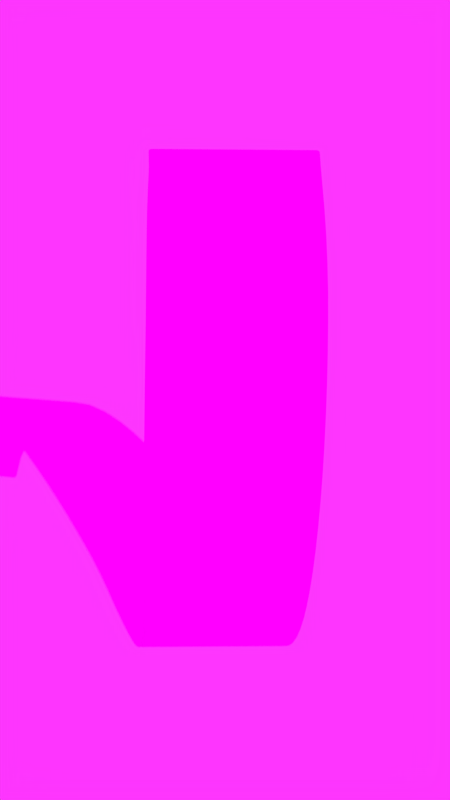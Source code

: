 # Source: wristband.blend  (saved by Blender 2.78.0; exported with 4.5.12 LTS)
import bpy
from mathutils import Matrix  # noqa: F401  (used for matrix-valued properties, if any)

bpy.ops.wm.read_factory_settings(use_empty=True)
scene = bpy.context.scene
scene.name = 'not-blurred'

# ---- collections
col_collection_1_002 = bpy.data.collections.new('Collection 1.002'); scene.collection.children.link(col_collection_1_002)

# ---- images (referenced by path relative to the original .blend; pixels are not part of the script)
import os
ASSET_DIR = os.environ.get("B2B_ASSET_DIR", "")  # directory of the original .blend (textures are referenced by path, not embedded)
HERE = os.path.dirname(os.path.abspath(__file__))  # packed textures are extracted next to this script under _unpacked/

def load_image(name, relpath, width, height, colorspace="sRGB"):
    """Load a texture the original file referenced (path relative to the .blend, or extracted next to this script)."""
    p = next((c for c in (os.path.join(HERE, relpath), os.path.join(ASSET_DIR, relpath)) if relpath and os.path.exists(c)), "")
    if p:
        img = bpy.data.images.load(p, check_existing=True)
        img.name = name
    else:  # same state as the original file: an image datablock whose file is absent (Cycles renders it pink)
        img = bpy.data.images.new(name, width, height)
        img.source = "FILE"
        img.filepath = "//" + (relpath or name)
    img.colorspace_settings.name = colorspace
    return img
img_scanned_image_png = load_image('Scanned Image.png', 'Scanned Image.png', 1024, 1024, 'sRGB')
img_environment_jpg = load_image('environment.jpg', '', 1024, 1024, 'sRGB')

# ---- materials (node trees are filled in below, after node groups)
mat_material_012 = bpy.data.materials.new('Material.012')
mat_material_012.alpha_threshold = 0.0
mat_material_012.roughness = 0.5
mat_material_013 = bpy.data.materials.new('Material.013')
mat_material_013.alpha_threshold = 0.0
mat_material_013.roughness = 0.5
mat_scanned_image_006 = bpy.data.materials.new('Scanned Image.006')
mat_scanned_image_006.alpha_threshold = 0.0
mat_scanned_image_006.roughness = 0.5

# ---- material node trees
mat_material_012.use_nodes = True; mat_material_012.node_tree.nodes.clear()
_N = mat_material_012.node_tree.nodes; _L = mat_material_012.node_tree.links
n0 = _N.new('ShaderNodeOutputMaterial'); n0.name = 'Material Output'; n0.location = (300, 300)
n1 = _N.new('ShaderNodeEmission'); n1.name = 'Emission'; n1.location = (10, 300)
n1.inputs[0].default_value = (0.688, 0.7587, 0.8, 1.0)
n1.inputs[1].default_value = 3.4
_L.new(n1.outputs[0], n0.inputs[0])
n0.is_active_output = True
mat_material_013.use_nodes = True; mat_material_013.node_tree.nodes.clear()
_N = mat_material_013.node_tree.nodes; _L = mat_material_013.node_tree.links
n0 = _N.new('ShaderNodeOutputMaterial'); n0.name = 'Material Output'; n0.location = (300, 300)
n1 = _N.new('ShaderNodeEmission'); n1.name = 'Emission'; n1.location = (10, 300)
n1.inputs[0].default_value = (1.0, 0.9887, 0.968, 1.0)
n1.inputs[1].default_value = 1.29
_L.new(n1.outputs[0], n0.inputs[0])
n0.is_active_output = True
mat_scanned_image_006.use_nodes = True; mat_scanned_image_006.node_tree.nodes.clear()
_N = mat_scanned_image_006.node_tree.nodes; _L = mat_scanned_image_006.node_tree.links
n0 = _N.new('ShaderNodeOutputMaterial'); n0.name = 'Material Output'; n0.location = (300, 300)
n1 = _N.new('ShaderNodeTexImage'); n1.name = 'Image Texture'; n1.location = (-100, 300)
n1.width = 140
n1.image = img_scanned_image_png
n2 = _N.new('ShaderNodeBsdfDiffuse'); n2.name = 'Diffuse BSDF'; n2.location = (100, 300)
_L.new(n1.outputs[0], n2.inputs[0])
_L.new(n2.outputs[0], n0.inputs[0])
n0.is_active_output = True

# ---- world
world_light_current_006 = bpy.data.worlds.new('light-current.006'); scene.world = world_light_current_006
world_light_current_006.use_nodes = True; world_light_current_006.node_tree.nodes.clear()
_N = world_light_current_006.node_tree.nodes; _L = world_light_current_006.node_tree.links
n0 = _N.new('ShaderNodeTexEnvironment'); n0.name = 'Environment Texture'; n0.location = (-380, 310)
n0.width = 140
n0.image = img_environment_jpg
n1 = _N.new('ShaderNodeOutputWorld'); n1.name = 'World Output'; n1.location = (653, 297)
n2 = _N.new('ShaderNodeLightPath'); n2.name = 'Light Path'; n2.location = (175, 138)
n3 = _N.new('ShaderNodeBackground'); n3.name = 'Background.001'; n3.location = (365, 37)
n3.inputs[0].default_value = (0.749, 0.8281, 0.8994, 1.0)
n3.inputs[1].default_value = 1.4
n4 = _N.new('ShaderNodeRGBCurve'); n4.name = 'RGB Curves'; n4.location = (-178, 261)
n4.width = 235
_c = n4.mapping.curves[3]
while len(_c.points) > 2: _c.points.remove(_c.points[-1])
_c.points[0].location = (0.06075, 0.0375); _c.points[0].handle_type = 'AUTO'
_c.points[1].location = (0.25234, 0.10625); _c.points[1].handle_type = 'AUTO'
_p = _c.points.new(0.55627, 0.45); _p.handle_type = 'AUTO'
_p = _c.points.new(0.97196, 0.69375); _p.handle_type = 'AUTO'
n4.mapping.update()
n5 = _N.new('ShaderNodeMixShader'); n5.name = 'Mix Shader'; n5.location = (630, 165)
n5.width = 100
n6 = _N.new('ShaderNodeBackground'); n6.name = 'Background'; n6.location = (327, 271)
n6.inputs[1].default_value = 1.4
_L.new(n0.outputs[0], n4.inputs[1])
_L.new(n4.outputs[0], n6.inputs[0])
_L.new(n3.outputs[0], n5.inputs[2])
_L.new(n2.outputs[0], n5.inputs[0])
_L.new(n6.outputs[0], n5.inputs[1])
_L.new(n6.outputs[0], n1.inputs[0])
n1.is_active_output = True
world_light_current_006.color = (0.05088, 0.05088, 0.05088)
world_light_current_006.use_sun_shadow = False
world_light_current_006.sun_shadow_jitter_overblur = 0.0
world_light_current_006.cycles.sampling_method = 'MANUAL'

# ---- cameras
cam_camera_006 = bpy.data.cameras.new('Camera.006')
cam_camera_006.clip_end = 100.0
cam_camera_006.lens = 54.06
cam_camera_006.sensor_width = 32.0
cam_camera_006.sensor_height = 18.0
cam_camera_006.display_size = 2.0
cam_camera_006.dof.use_dof = True
cam_camera_006.dof.focus_distance = 0.0
cam_camera_006.dof.aperture_fstop = 0.2457

# ---- meshes
me_plane_018 = bpy.data.meshes.new('Plane.018')
me_plane_018.from_pydata([(-1.0, -1.0, 0.0), (1.0, -1.0, 0.0), (-1.0, 1.0, 0.0), (1.0, 1.0, 0.0)], [], [(0, 1, 3, 2)])
me_plane_018.materials.append(mat_material_012)
me_plane_018.use_remesh_preserve_volume = False
me_plane_018.use_remesh_preserve_attributes = False
me_plane_018.use_mirror_vertex_groups = False
me_plane_018.update()
me_plane_019 = bpy.data.meshes.new('Plane.019')
me_plane_019.from_pydata([(-1.0, -1.0, 0.0), (1.0, -1.0, 0.0), (-1.0, 1.0, 0.0), (1.0, 1.0, 0.0)], [], [(0, 1, 3, 2)])
me_plane_019.materials.append(mat_material_013)
me_plane_019.use_remesh_preserve_volume = False
me_plane_019.use_remesh_preserve_attributes = False
me_plane_019.use_mirror_vertex_groups = False
me_plane_019.update()
me_scanned_image_006 = bpy.data.meshes.new('Scanned Image.006')
me_scanned_image_006.from_pydata([(-0.07159, -0.2423, -0.02213), (-0.07205, -0.2309, -0.044), (-0.07247, -0.218, -0.06501), (-0.07262, -0.2027, -0.08432), (-0.07273, -0.185, -0.1013), (-0.07283, -0.1652, -0.1158), (-0.07299, -0.1439, -0.1279), (-0.07333, -0.1214, -0.1378), (-0.07369, -0.09804, -0.1454), (-0.07407, -0.074, -0.1507), (-0.07448, -0.04951, -0.1538), (-0.07491, -0.0248, -0.1547), (-0.07537, -3.497e-05, -0.1534), (-0.07585, 0.02459, -0.15), (-0.07636, 0.0489, -0.1446), (-0.07692, 0.07272, -0.1372), (-0.07751, 0.09589, -0.1278), (-0.07816, 0.1182, -0.1165), (-0.07888, 0.1396, -0.1034), (-0.07971, 0.1597, -0.08847), (-0.08069, 0.1785, -0.0719), (-0.08186, 0.1958, -0.05378), (-0.08333, 0.2114, -0.03422), (-0.08535, 0.2253, -0.01347), (-0.088, 0.2374, 0.008282), (-0.09132, 0.2475, 0.03084), (-0.09533, 0.2554, 0.05399), (-0.1, 0.2614, 0.07738), (-0.1053, 0.2653, 0.1007), (-0.1111, 0.2672, 0.1238), (-0.1175, 0.2671, 0.1472), (-0.1246, 0.2649, 0.1705), (-0.1327, 0.2604, 0.1929), (-0.1416, 0.254, 0.2134), (-0.1513, 0.2456, 0.2317), (-0.1618, 0.2354, 0.2482), (-0.1728, 0.2232, 0.2626), (-0.1842, 0.2094, 0.2748), (-0.196, 0.1941, 0.2845), (-0.2081, 0.1778, 0.2917), (-0.2201, 0.1608, 0.2963), (-0.2322, 0.1436, 0.2985), (-0.2442, 0.1265, 0.2984), (-0.2563, 0.1091, 0.2953), (-0.2734, 0.08868, 0.285), (-0.2911, 0.07377, 0.2681), (-0.3079, 0.06769, 0.2449), (-0.3243, 0.06884, 0.219), (-0.3392, 0.07843, 0.1949), (-0.3509, 0.095, 0.1776), (-0.2112, 0.1095, 0.1719), (-0.2021, 0.09126, 0.1898), (-0.19, 0.08005, 0.2155), (-0.1759, 0.07804, 0.2426), (-0.1607, 0.0837, 0.2662), (-0.1447, 0.09433, 0.2843), (-0.1283, 0.1078, 0.2966), (-0.1119, 0.1226, 0.3033), (-0.09591, 0.1378, 0.3052), (-0.08054, 0.1529, 0.303), (-0.06606, 0.1674, 0.2973), (-0.05262, 0.1812, 0.2888), (-0.04026, 0.1943, 0.2777), (-0.02899, 0.2066, 0.2643), (-0.01851, 0.2182, 0.2487), (-0.008558, 0.229, 0.2314), (0.0007839, 0.2386, 0.2124), (0.009449, 0.2467, 0.1922), (0.01737, 0.2532, 0.1707), (0.0246, 0.2577, 0.1482), (0.03112, 0.26, 0.1251), (0.03693, 0.26, 0.1015), (0.04205, 0.2577, 0.07765), (0.04649, 0.253, 0.0539), (0.05029, 0.2459, 0.03051), (0.05348, 0.2366, 0.007738), (0.05613, 0.225, -0.01417), (0.05831, 0.2114, -0.03501), (0.06008, 0.1959, -0.05457), (0.06153, 0.1787, -0.0727), (0.06271, 0.1599, -0.08927), (0.0637, 0.1398, -0.1042), (0.06454, 0.1185, -0.1173), (0.06528, 0.09613, -0.1286), (0.06595, 0.07297, -0.138), (0.06656, 0.04916, -0.1454), (0.06713, 0.02485, -0.1508), (0.06767, 0.0002353, -0.1541), (0.06817, -0.02452, -0.1554), (0.06865, -0.04922, -0.1544), (0.0691, -0.07368, -0.1513), (0.06953, -0.09769, -0.1459), (0.06994, -0.121, -0.1382), (0.07031, -0.1435, -0.1283), (0.07069, -0.1647, -0.116), (0.07084, -0.1845, -0.1014), (0.07096, -0.2022, -0.08441), (0.07101, -0.2176, -0.06506), (0.07115, -0.2306, -0.04402), (0.07148, -0.2421, -0.02214), (-0.3551, 0.1147, 0.1702), (-0.3571, 0.1117, 0.1713), (-0.3562, 0.1143, 0.1703), (-0.3569, 0.1137, 0.1705), (-0.3573, 0.1127, 0.1709), (-0.2158, 0.1269, 0.1658), (-0.2196, 0.1293, 0.165), (-0.2163, 0.1279, 0.1654), (-0.2172, 0.1288, 0.1652), (-0.2184, 0.1293, 0.165), (-0.07207, -0.2519, -0.002689), (-0.06914, -0.2532, -1.49e-08), (-0.07187, -0.2524, -0.00166), (-0.07124, -0.2529, -0.0007876), (-0.07028, -0.2531, -0.0002047), (0.06914, -0.2532, -1.49e-08), (0.07206, -0.2519, -0.00268), (0.07028, -0.2531, -0.000204), (0.07123, -0.2528, -0.0007849), (0.07186, -0.2524, -0.001654)], [], [(0, 99, 116, 119, 118, 117, 115, 111, 114, 113, 112, 110), (49, 50, 51, 48), (48, 51, 52, 47), (47, 52, 53, 46), (46, 53, 54, 45), (45, 54, 55, 44), (44, 55, 56, 43), (43, 56, 57, 42), (42, 57, 58, 41), (41, 58, 59, 40), (40, 59, 60, 39), (39, 60, 61, 38), (38, 61, 62, 37), (37, 62, 63, 36), (36, 63, 64, 35), (35, 64, 65, 34), (34, 65, 66, 33), (33, 66, 67, 32), (32, 67, 68, 31), (31, 68, 69, 30), (30, 69, 70, 29), (29, 70, 71, 28), (28, 71, 72, 27), (27, 72, 73, 26), (26, 73, 74, 25), (25, 74, 75, 24), (24, 75, 76, 23), (23, 76, 77, 22), (22, 77, 78, 21), (21, 78, 79, 20), (20, 79, 80, 19), (19, 80, 81, 18), (18, 81, 82, 17), (17, 82, 83, 16), (16, 83, 84, 15), (15, 84, 85, 14), (14, 85, 86, 13), (13, 86, 87, 12), (12, 87, 88, 11), (11, 88, 89, 10), (10, 89, 90, 9), (9, 90, 91, 8), (8, 91, 92, 7), (7, 92, 93, 6), (6, 93, 94, 5), (5, 94, 95, 4), (4, 95, 96, 3), (3, 96, 97, 2), (2, 97, 98, 1), (1, 98, 99, 0), (101, 104, 103, 102, 100, 106, 109, 108, 107, 105, 50, 49)])
me_scanned_image_006.polygons.foreach_set('use_smooth', [True] * 51)
_uv = me_scanned_image_006.uv_layers.new(name='UVMap')
_uv.uv.foreach_set('vector', [0.0, 0.9804, 1.0, 0.9804, 1.0, 0.9976, 0.9984, 0.9985, 0.9939, 0.9993, 0.9872, 0.9998, 0.9792, 1.0, 0.02079, 1.0, 0.01284, 0.9998, 0.006104, 0.9993, 0.001589, 0.9985, 0.0, 0.9976, 0.0, 0.01961, 1.0, 0.01961, 1.0, 0.03922, 0.0, 0.03922, 0.0, 0.03922, 1.0, 0.03922, 1.0, 0.05882, 0.0, 0.05882, 0.0, 0.05882, 1.0, 0.05882, 1.0, 0.07843, 0.0, 0.07843, 0.0, 0.07843, 1.0, 0.07843, 1.0, 0.09804, 0.0, 0.09804, 0.0, 0.09804, 1.0, 0.09804, 1.0, 0.1176, 0.0, 0.1176, 0.0, 0.1176, 1.0, 0.1176, 1.0, 0.1373, 0.0, 0.1373, 0.0, 0.1373, 1.0, 0.1373, 1.0, 0.1569, 0.0, 0.1569, 0.0, 0.1569, 1.0, 0.1569, 1.0, 0.1765, 0.0, 0.1765, 0.0, 0.1765, 1.0, 0.1765, 1.0, 0.1961, 0.0, 0.1961, 0.0, 0.1961, 1.0, 0.1961, 1.0, 0.2157, 0.0, 0.2157, 0.0, 0.2157, 1.0, 0.2157, 1.0, 0.2353, 0.0, 0.2353, 0.0, 0.2353, 1.0, 0.2353, 1.0, 0.2549, 0.0, 0.2549, 0.0, 0.2549, 1.0, 0.2549, 1.0, 0.2745, 0.0, 0.2745, 0.0, 0.2745, 1.0, 0.2745, 1.0, 0.2941, 0.0, 0.2941, 0.0, 0.2941, 1.0, 0.2941, 1.0, 0.3137, 0.0, 0.3137, 0.0, 0.3137, 1.0, 0.3137, 1.0, 0.3333, 0.0, 0.3333, 0.0, 0.3333, 1.0, 0.3333, 1.0, 0.3529, 0.0, 0.3529, 0.0, 0.3529, 1.0, 0.3529, 1.0, 0.3725, 0.0, 0.3725, 0.0, 0.3725, 1.0, 0.3725, 1.0, 0.3922, 0.0, 0.3922, 0.0, 0.3922, 1.0, 0.3922, 1.0, 0.4118, 0.0, 0.4118, 0.0, 0.4118, 1.0, 0.4118, 1.0, 0.4314, 0.0, 0.4314, 0.0, 0.4314, 1.0, 0.4314, 1.0, 0.451, 0.0, 0.451, 0.0, 0.451, 1.0, 0.451, 1.0, 0.4706, 0.0, 0.4706, 0.0, 0.4706, 1.0, 0.4706, 1.0, 0.4902, 0.0, 0.4902, 0.0, 0.4902, 1.0, 0.4902, 1.0, 0.5098, 0.0, 0.5098, 0.0, 0.5098, 1.0, 0.5098, 1.0, 0.5294, 0.0, 0.5294, 0.0, 0.5294, 1.0, 0.5294, 1.0, 0.549, 0.0, 0.549, 0.0, 0.549, 1.0, 0.549, 1.0, 0.5686, 0.0, 0.5686, 0.0, 0.5686, 1.0, 0.5686, 1.0, 0.5882, 0.0, 0.5882, 0.0, 0.5882, 1.0, 0.5882, 1.0, 0.6078, 0.0, 0.6078, 0.0, 0.6078, 1.0, 0.6078, 1.0, 0.6275, 0.0, 0.6275, 0.0, 0.6275, 1.0, 0.6275, 1.0, 0.6471, 0.0, 0.6471, 0.0, 0.6471, 1.0, 0.6471, 1.0, 0.6667, 0.0, 0.6667, 0.0, 0.6667, 1.0, 0.6667, 1.0, 0.6863, 0.0, 0.6863, 0.0, 0.6863, 1.0, 0.6863, 1.0, 0.7059, 0.0, 0.7059, 0.0, 0.7059, 1.0, 0.7059, 1.0, 0.7255, 0.0, 0.7255, 0.0, 0.7255, 1.0, 0.7255, 1.0, 0.7451, 0.0, 0.7451, 0.0, 0.7451, 1.0, 0.7451, 1.0, 0.7647, 0.0, 0.7647, 0.0, 0.7647, 1.0, 0.7647, 1.0, 0.7843, 0.0, 0.7843, 0.0, 0.7843, 1.0, 0.7843, 1.0, 0.8039, 0.0, 0.8039, 0.0, 0.8039, 1.0, 0.8039, 1.0, 0.8235, 0.0, 0.8235, 0.0, 0.8235, 1.0, 0.8235, 1.0, 0.8431, 0.0, 0.8431, 0.0, 0.8431, 1.0, 0.8431, 1.0, 0.8627, 0.0, 0.8627, 0.0, 0.8627, 1.0, 0.8627, 1.0, 0.8824, 0.0, 0.8824, 0.0, 0.8824, 1.0, 0.8824, 1.0, 0.902, 0.0, 0.902, 0.0, 0.902, 1.0, 0.902, 1.0, 0.9216, 0.0, 0.9216, 0.0, 0.9216, 1.0, 0.9216, 1.0, 0.9412, 0.0, 0.9412, 0.0, 0.9412, 1.0, 0.9412, 1.0, 0.9608, 0.0, 0.9608, 0.0, 0.9608, 1.0, 0.9608, 1.0, 0.9804, 0.0, 0.9804, 0.0, 0.002689, 0.001611, 0.001659, 0.006186, 0.0007869, 0.01301, 0.0002044, 0.02106, 0.0, 0.9789, 0.0, 0.987, 0.0002039, 0.9938, 0.0007839, 0.9984, 0.001651, 1.0, 0.002673, 1.0, 0.01961, 0.0, 0.01961])
me_scanned_image_006.materials.append(mat_scanned_image_006)
me_scanned_image_006.use_remesh_preserve_volume = False
me_scanned_image_006.use_remesh_preserve_attributes = False
me_scanned_image_006.use_mirror_vertex_groups = False
me_scanned_image_006.update()
me_plane_020 = bpy.data.meshes.new('Plane.020')
me_plane_020.from_pydata([], [], [])
me_plane_020.use_remesh_preserve_volume = False
me_plane_020.use_remesh_preserve_attributes = False
me_plane_020.use_mirror_vertex_groups = False
me_plane_020.update()

# ---- objects
ob_empty_006 = bpy.data.objects.new('Empty.006', None)
ob_plane_018 = bpy.data.objects.new('Plane.018', me_plane_018)
ob_plane_019 = bpy.data.objects.new('Plane.019', me_plane_019)
ob_scanned_image_006 = bpy.data.objects.new('Scanned Image.006', me_scanned_image_006)
ob_plane_020 = bpy.data.objects.new('Plane.020', me_plane_020)
ob_camera_006 = bpy.data.objects.new('Camera.006', cam_camera_006)

# ---- transforms, parenting, visibility, modifiers, constraints
ob_empty_006.location = (3.767, 4.69, 0.3276)
ob_empty_006.empty_image_offset = (0.0, 0.0)
ob_empty_006.lineart.crease_threshold = 0.0
ob_plane_018.location = (0.5975, -17.04, -30.02)
ob_plane_018.rotation_euler = (0.05716, -0.4424, -3.333)
ob_plane_018.scale = (18.6, 8.971, 8.971)
ob_plane_018.lineart.crease_threshold = 0.0
ob_plane_019.location = (32.07, 1.788, 4.441)
ob_plane_019.rotation_euler = (1.254, -0.427, -0.9931)
ob_plane_019.scale = (45.22, 21.81, 21.81)
ob_plane_019.lineart.crease_threshold = 0.0
ob_scanned_image_006.location = (3.701, 4.666e-06, 0.6773)
ob_scanned_image_006.rotation_euler = (-4.329, -0.0, 0.0)
ob_scanned_image_006.scale = (28.05, 28.05, 28.05)
ob_scanned_image_006.lineart.crease_threshold = 0.0
_vg = ob_scanned_image_006.vertex_groups.new(name='Group')
_m = ob_scanned_image_006.modifiers.new('Solidify', 'SOLIDIFY')
_m.thickness = 0.0003
_m.nonmanifold_thickness_mode = 'FIXED'
_m.nonmanifold_merge_threshold = 0.0003
_m = ob_scanned_image_006.modifiers.new('Bevel', 'BEVEL')
_m.segments = 4
_m.angle_limit = 1.051
_m.spread = 0.0
ob_plane_020.location = (0.0, 0.0, 0.0)
ob_plane_020.lineart.crease_threshold = 0.0
ob_camera_006.location = (2.227, 34.52, -1.471e-06)
ob_camera_006.rotation_euler = (-1.571, -0.0, 0.03934)
ob_camera_006.lineart.crease_threshold = 0.0
cam_camera_006.dof.focus_object = ob_empty_006

# ---- collection membership
col_collection_1_002.objects.link(ob_empty_006)
col_collection_1_002.objects.link(ob_plane_018)
col_collection_1_002.objects.link(ob_plane_019)
col_collection_1_002.objects.link(ob_scanned_image_006)
col_collection_1_002.objects.link(ob_plane_020)
col_collection_1_002.objects.link(ob_camera_006)

# ---- scene / render settings (as saved in the file)
scene.camera = ob_camera_006
scene.frame_start = 1; scene.frame_end = 250; scene.frame_set(33)
scene.render.engine = 'CYCLES'
scene.render.resolution_x = 1242
scene.render.resolution_y = 2208
scene.render.dither_intensity = 0.0
scene.cycles.use_denoising = False
scene.cycles.samples = 128
scene.cycles.sampling_pattern = 'TABULATED_SOBOL'
scene.cycles.light_sampling_threshold = 0.0
scene.cycles.use_adaptive_sampling = False
scene.cycles.use_light_tree = False
scene.cycles.blur_glossy = 0.0
scene.cycles.sample_clamp_indirect = 0.0
scene.view_settings.view_transform = 'Standard'
bpy.context.view_layer.update()
